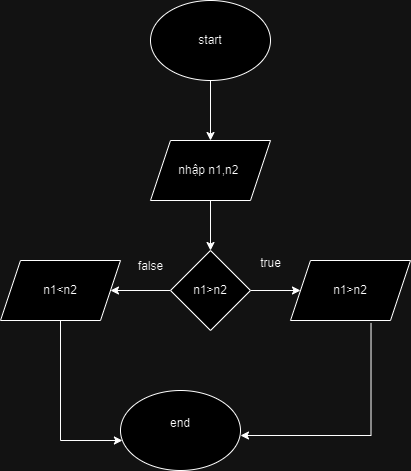

The diagram above was exported from draw.io. Its source (the exported page's mxGraphModel, read from the mxfile embedded in the PNG):
<mxGraphModel dx="1258" dy="664" grid="1" gridSize="10" guides="1" tooltips="1" connect="1" arrows="1" fold="1" page="1" pageScale="1" pageWidth="827" pageHeight="1169" math="0" shadow="0">
  <root>
    <mxCell id="0" />
    <mxCell id="1" parent="0" />
    <mxCell id="vVat-zNFOEAA38WF3UBs-3" style="edgeStyle=orthogonalEdgeStyle;rounded=0;orthogonalLoop=1;jettySize=auto;html=1;exitX=0.5;exitY=1;exitDx=0;exitDy=0;entryX=0.5;entryY=0;entryDx=0;entryDy=0;" edge="1" parent="1" source="vVat-zNFOEAA38WF3UBs-1" target="vVat-zNFOEAA38WF3UBs-2">
      <mxGeometry relative="1" as="geometry" />
    </mxCell>
    <mxCell id="vVat-zNFOEAA38WF3UBs-1" value="start" style="ellipse;whiteSpace=wrap;html=1;" vertex="1" parent="1">
      <mxGeometry x="300" y="80" width="120" height="80" as="geometry" />
    </mxCell>
    <mxCell id="vVat-zNFOEAA38WF3UBs-5" style="edgeStyle=orthogonalEdgeStyle;rounded=0;orthogonalLoop=1;jettySize=auto;html=1;exitX=0.5;exitY=1;exitDx=0;exitDy=0;entryX=0.5;entryY=0;entryDx=0;entryDy=0;" edge="1" parent="1" source="vVat-zNFOEAA38WF3UBs-2" target="vVat-zNFOEAA38WF3UBs-4">
      <mxGeometry relative="1" as="geometry" />
    </mxCell>
    <mxCell id="vVat-zNFOEAA38WF3UBs-2" value="nhập n1,n2&amp;nbsp;" style="shape=parallelogram;perimeter=parallelogramPerimeter;whiteSpace=wrap;html=1;fixedSize=1;" vertex="1" parent="1">
      <mxGeometry x="300" y="220" width="120" height="60" as="geometry" />
    </mxCell>
    <mxCell id="vVat-zNFOEAA38WF3UBs-7" style="edgeStyle=orthogonalEdgeStyle;rounded=0;orthogonalLoop=1;jettySize=auto;html=1;exitX=1;exitY=0.5;exitDx=0;exitDy=0;" edge="1" parent="1" source="vVat-zNFOEAA38WF3UBs-4" target="vVat-zNFOEAA38WF3UBs-6">
      <mxGeometry relative="1" as="geometry" />
    </mxCell>
    <mxCell id="vVat-zNFOEAA38WF3UBs-12" style="edgeStyle=orthogonalEdgeStyle;rounded=0;orthogonalLoop=1;jettySize=auto;html=1;exitX=0;exitY=0.5;exitDx=0;exitDy=0;" edge="1" parent="1" source="vVat-zNFOEAA38WF3UBs-4" target="vVat-zNFOEAA38WF3UBs-11">
      <mxGeometry relative="1" as="geometry" />
    </mxCell>
    <mxCell id="vVat-zNFOEAA38WF3UBs-4" value="n1&amp;gt;n2" style="rhombus;whiteSpace=wrap;html=1;" vertex="1" parent="1">
      <mxGeometry x="320" y="330" width="80" height="80" as="geometry" />
    </mxCell>
    <mxCell id="vVat-zNFOEAA38WF3UBs-16" style="edgeStyle=orthogonalEdgeStyle;rounded=0;orthogonalLoop=1;jettySize=auto;html=1;exitX=0.671;exitY=1.041;exitDx=0;exitDy=0;entryX=0.5;entryY=0;entryDx=0;entryDy=0;exitPerimeter=0;" edge="1" parent="1" source="vVat-zNFOEAA38WF3UBs-6">
      <mxGeometry relative="1" as="geometry">
        <mxPoint x="390" y="515" as="targetPoint" />
        <mxPoint x="520" y="410" as="sourcePoint" />
        <Array as="points">
          <mxPoint x="521" y="515" />
        </Array>
      </mxGeometry>
    </mxCell>
    <mxCell id="vVat-zNFOEAA38WF3UBs-6" value="n1&amp;gt;n2" style="shape=parallelogram;perimeter=parallelogramPerimeter;whiteSpace=wrap;html=1;fixedSize=1;" vertex="1" parent="1">
      <mxGeometry x="440" y="340" width="120" height="60" as="geometry" />
    </mxCell>
    <mxCell id="vVat-zNFOEAA38WF3UBs-10" value="true&lt;div&gt;&lt;br&gt;&lt;/div&gt;" style="text;html=1;align=center;verticalAlign=middle;resizable=0;points=[];autosize=1;strokeColor=none;fillColor=none;" vertex="1" parent="1">
      <mxGeometry x="400" y="330" width="40" height="40" as="geometry" />
    </mxCell>
    <mxCell id="vVat-zNFOEAA38WF3UBs-19" style="edgeStyle=orthogonalEdgeStyle;rounded=0;orthogonalLoop=1;jettySize=auto;html=1;exitX=0.5;exitY=1;exitDx=0;exitDy=0;" edge="1" parent="1" source="vVat-zNFOEAA38WF3UBs-11" target="vVat-zNFOEAA38WF3UBs-17">
      <mxGeometry relative="1" as="geometry">
        <mxPoint x="300" y="530" as="targetPoint" />
        <Array as="points">
          <mxPoint x="210" y="520" />
        </Array>
      </mxGeometry>
    </mxCell>
    <mxCell id="vVat-zNFOEAA38WF3UBs-11" value="n1&amp;lt;n2" style="shape=parallelogram;perimeter=parallelogramPerimeter;whiteSpace=wrap;html=1;fixedSize=1;" vertex="1" parent="1">
      <mxGeometry x="150" y="340" width="120" height="60" as="geometry" />
    </mxCell>
    <mxCell id="vVat-zNFOEAA38WF3UBs-14" value="false&lt;div&gt;&lt;br&gt;&lt;/div&gt;" style="text;html=1;align=center;verticalAlign=middle;resizable=0;points=[];autosize=1;strokeColor=none;fillColor=none;" vertex="1" parent="1">
      <mxGeometry x="275" y="333" width="50" height="40" as="geometry" />
    </mxCell>
    <mxCell id="vVat-zNFOEAA38WF3UBs-17" value="end&lt;div&gt;&lt;br&gt;&lt;/div&gt;" style="ellipse;whiteSpace=wrap;html=1;" vertex="1" parent="1">
      <mxGeometry x="270" y="470" width="120" height="80" as="geometry" />
    </mxCell>
  </root>
</mxGraphModel>